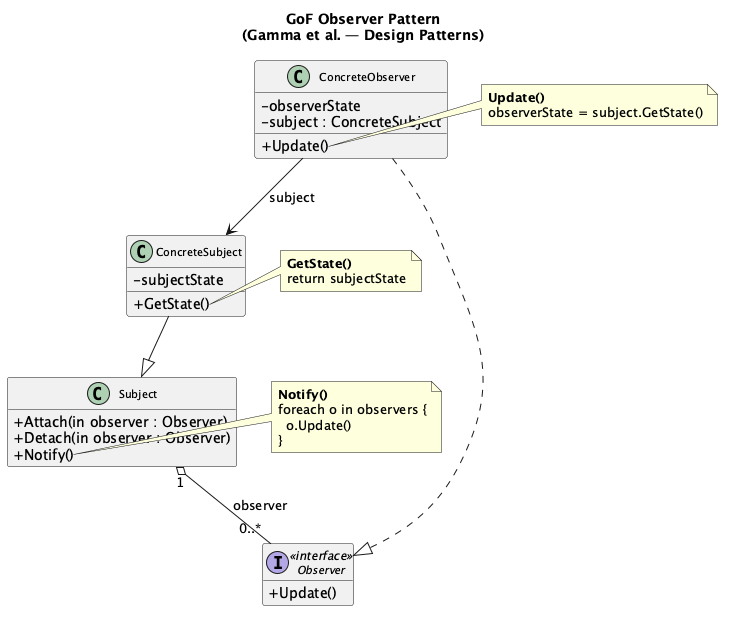

The diagram above was rendered by PlantUML. Its source (embedded in the PNG):
@startuml figure-4-1-1-observer-gof
skinparam classAttributeIconSize 0
skinparam shadowing false
skinparam classFontSize 11
hide empty members

title GoF Observer Pattern\n(Gamma et al. — Design Patterns)

class Subject {
  + Attach(in observer : Observer)
  + Detach(in observer : Observer)
  + Notify()
}

interface Observer <<interface>> {
  + Update()
}

class ConcreteSubject {
  - subjectState
  + GetState()
}

class ConcreteObserver {
  - observerState
  - subject : ConcreteSubject
  + Update()
}

Subject "1" o-- "0..*" Observer : observer
ConcreteSubject --|> Subject
ConcreteObserver ..|> Observer
ConcreteObserver --> ConcreteSubject : subject

note right of Subject::Notify
  <b>Notify()</b>
  foreach o in observers {
    o.Update()
  }
end note

note right of ConcreteSubject::GetState
  <b>GetState()</b>
  return subjectState
end note

note right of ConcreteObserver::Update
  <b>Update()</b>
  observerState = subject.GetState()
end note

@enduml